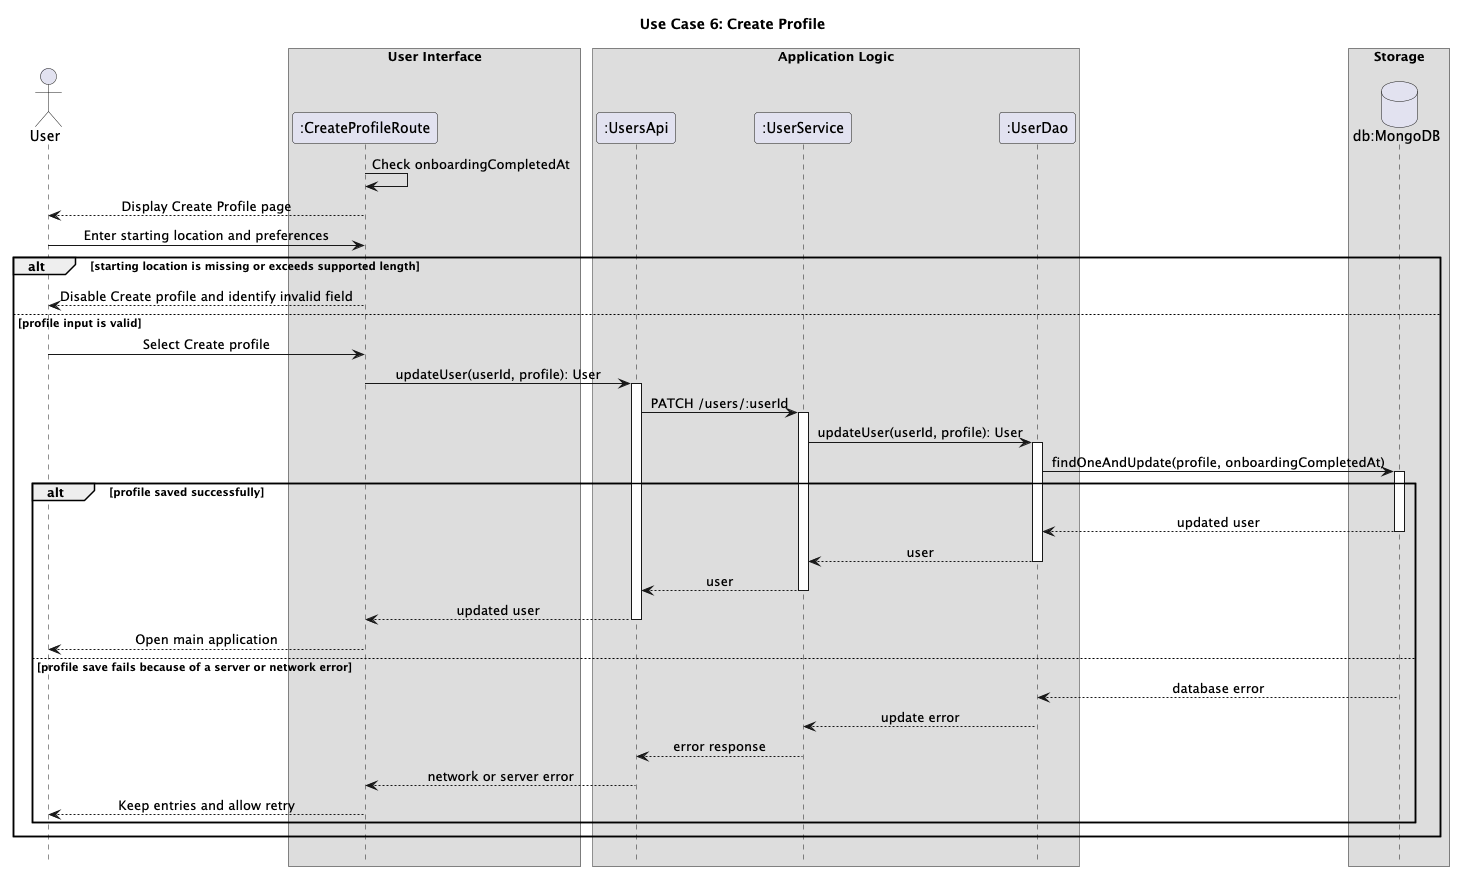

The diagram above was rendered by PlantUML. Its source (embedded in the PNG):
@startuml
title Use Case 6: Create Profile

skinparam ArrowFontStyle plain
skinparam ParticipantStyle rectangle
skinparam Shadowing false
skinparam DefaultTextAlignment center
skinparam SequenceMessageAlign center
skinparam FontName Arial
hide footbox

actor User

box "User Interface"
participant ":CreateProfileRoute" as App
end box

box "Application Logic"
participant ":UsersApi" as UsersApi
participant ":UserService" as UserService
participant ":UserDao" as UserDao
end box

box "Storage"
database "db:MongoDB" as DB
end box

App -> App : Check onboardingCompletedAt
App --> User : Display Create Profile page
User -> App : Enter starting location and preferences

alt starting location is missing or exceeds supported length
    App --> User : Disable Create profile and identify invalid field
else profile input is valid
    User -> App : Select Create profile
    App -> UsersApi : updateUser(userId, profile): User
    activate UsersApi
    UsersApi -> UserService : PATCH /users/:userId
    activate UserService
    UserService -> UserDao : updateUser(userId, profile): User
    activate UserDao
    UserDao -> DB : findOneAndUpdate(profile, onboardingCompletedAt)
    activate DB

    alt profile saved successfully
        DB --> UserDao : updated user
        deactivate DB
        UserDao --> UserService : user
        deactivate UserDao
        UserService --> UsersApi : user
        deactivate UserService
        UsersApi --> App : updated user
        deactivate UsersApi
        App --> User : Open main application
    else profile save fails because of a server or network error
        DB --> UserDao : database error
        deactivate DB
        UserDao --> UserService : update error
        deactivate UserDao
        UserService --> UsersApi : error response
        deactivate UserService
        UsersApi --> App : network or server error
        deactivate UsersApi
        App --> User : Keep entries and allow retry
    end
end

@enduml